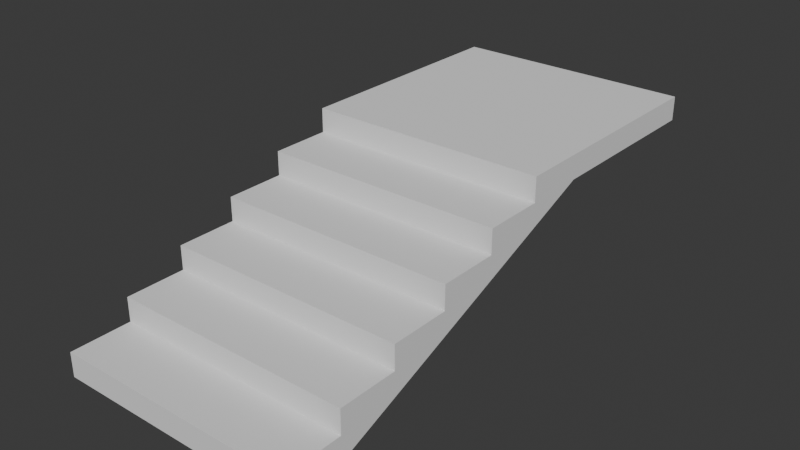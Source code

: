 # Source: stair.blend  (saved by Blender 4.0.36; exported with 4.5.12 LTS)
import bpy
from mathutils import Matrix  # noqa: F401  (used for matrix-valued properties, if any)

bpy.ops.wm.read_factory_settings(use_empty=True)
scene = bpy.context.scene
scene.name = 'Scene'

# ---- collections
col_collection = bpy.data.collections.new('Collection'); scene.collection.children.link(col_collection)

# ---- world
world_world = bpy.data.worlds.new('World'); scene.world = world_world
world_world.use_nodes = True; world_world.node_tree.nodes.clear()
_N = world_world.node_tree.nodes; _L = world_world.node_tree.links
n0 = _N.new('ShaderNodeOutputWorld'); n0.name = 'World Output'; n0.location = (300, 300)
n1 = _N.new('ShaderNodeBackground'); n1.name = 'Background'; n1.location = (10, 300)
n1.inputs[0].default_value = (0.05088, 0.05088, 0.05088, 1.0)
_L.new(n1.outputs[0], n0.inputs[0])
n0.is_active_output = True
world_world.color = (0.05088, 0.05088, 0.05088)
world_world.use_sun_shadow = False
world_world.sun_shadow_jitter_overblur = 0.0

# ---- meshes
me_cube = bpy.data.meshes.new('Cube')
me_cube.from_pydata([(0.0, 0.25, 0.0), (0.0, 0.0, 0.0), (0.0, 0.25, 0.1), (0.0, 0.0, 0.1), (1.0, 0.25, 0.0), (1.0, 0.0, 0.0), (1.0, 0.25, 0.1), (1.0, 0.0, 0.1), (0.0, 0.5, 0.1), (0.0, 0.5, 0.2), (0.0, 0.25, 0.2), (1.0, 0.5, 0.1), (1.0, 0.5, 0.2), (1.0, 0.25, 0.2), (0.0, 0.75, 0.2), (0.0, 0.75, 0.3), (0.0, 0.5, 0.3), (1.0, 0.75, 0.2), (1.0, 0.75, 0.3), (1.0, 0.5, 0.3), (0.0, 1.0, 0.3), (0.0, 1.0, 0.4), (0.0, 0.75, 0.4), (1.0, 1.0, 0.3), (1.0, 1.0, 0.4), (1.0, 0.75, 0.4), (0.0, 1.25, 0.4), (0.0, 1.25, 0.5), (0.0, 1.0, 0.5), (1.0, 1.25, 0.4), (1.0, 1.25, 0.5), (1.0, 1.0, 0.5), (0.0, 1.5, 0.5), (0.0, 1.5, 0.6), (0.0, 1.25, 0.6), (1.0, 1.5, 0.5), (1.0, 1.5, 0.6), (1.0, 1.25, 0.6), (0.0, 2.25, 0.6), (0.0, 2.25, 0.5), (1.0, 2.25, 0.6), (1.0, 2.25, 0.5)], [], [(0, 1, 3, 2), (2, 3, 7, 6), (6, 7, 5, 4), (4, 5, 1, 0), (2, 8, 0), (7, 3, 1, 5), (8, 2, 10, 9), (9, 10, 13, 12), (12, 13, 6, 11), (9, 14, 8), (15, 20, 14), (13, 10, 2, 6), (14, 9, 16, 15), (15, 16, 19, 18), (18, 19, 12, 17), (21, 26, 20), (27, 32, 26), (19, 16, 9, 12), (20, 15, 22, 21), (21, 22, 25, 24), (24, 25, 18, 23), (29, 26, 32, 35), (4, 0, 8, 11), (25, 22, 15, 18), (26, 21, 28, 27), (27, 28, 31, 30), (30, 31, 24, 29), (23, 20, 26, 29), (11, 8, 14, 17), (31, 28, 21, 24), (32, 27, 34, 33), (33, 34, 37, 36), (36, 37, 30, 35), (17, 14, 20, 23), (33, 36, 40, 38), (37, 34, 27, 30), (6, 4, 11), (12, 11, 17), (18, 17, 23), (24, 23, 29), (30, 29, 35), (38, 40, 41, 39), (36, 35, 41, 40), (32, 33, 38, 39), (35, 32, 39, 41)])
_uv = me_cube.uv_layers.new(name='UVMap')
_uv.uv.foreach_set('vector', [0.375, 0.0, 0.625, 0.0, 0.625, 0.25, 0.375, 0.25, 0.375, 0.25, 0.625, 0.25, 0.625, 0.5, 0.375, 0.5, 0.375, 0.5, 0.625, 0.5, 0.625, 0.75, 0.375, 0.75, 0.375, 0.75, 0.625, 0.75, 0.625, 1.0, 0.375, 1.0, 0.625, 0.0, 0.375, 0.0, 0.375, 1.0, 0.625, 0.5, 0.875, 0.5, 0.875, 0.75, 0.625, 0.75, 0.375, 0.0, 0.625, 0.0, 0.625, 0.25, 0.375, 0.25, 0.375, 0.25, 0.625, 0.25, 0.625, 0.5, 0.375, 0.5, 0.375, 0.5, 0.625, 0.5, 0.625, 0.75, 0.375, 0.75, 0.625, 0.0, 0.375, 0.0, 0.0, 0.0, 0.625, 0.0, 0.375, 0.0, 0.0, 0.0, 0.625, 0.5, 0.875, 0.5, 0.875, 0.75, 0.625, 0.75, 0.375, 0.0, 0.625, 0.0, 0.625, 0.25, 0.375, 0.25, 0.375, 0.25, 0.625, 0.25, 0.625, 0.5, 0.375, 0.5, 0.375, 0.5, 0.625, 0.5, 0.625, 0.75, 0.375, 0.75, 0.625, 0.0, 0.375, 0.0, 0.0, 0.0, 0.625, 0.0, 0.375, 0.0, 0.0, 0.0, 0.625, 0.5, 0.875, 0.5, 0.875, 0.75, 0.625, 0.75, 0.375, 0.0, 0.625, 0.0, 0.625, 0.25, 0.375, 0.25, 0.375, 0.25, 0.625, 0.25, 0.625, 0.5, 0.375, 0.5, 0.375, 0.5, 0.625, 0.5, 0.625, 0.75, 0.375, 0.75, 0.0, 0.0, 0.0, 0.0, 0.125, 0.75, 0.375, 0.75, 0.375, 0.75, 0.375, 1.0, 0.0, 0.0, 0.0, 0.0, 0.625, 0.5, 0.875, 0.5, 0.875, 0.75, 0.625, 0.75, 0.375, 0.0, 0.625, 0.0, 0.625, 0.25, 0.375, 0.25, 0.375, 0.25, 0.625, 0.25, 0.625, 0.5, 0.375, 0.5, 0.375, 0.5, 0.625, 0.5, 0.625, 0.75, 0.375, 0.75, 0.0, 0.0, 0.0, 0.0, 0.0, 0.0, 0.0, 0.0, 0.0, 0.0, 0.0, 0.0, 0.0, 0.0, 0.0, 0.0, 0.625, 0.5, 0.875, 0.5, 0.875, 0.75, 0.625, 0.75, 0.375, 0.0, 0.625, 0.0, 0.625, 0.25, 0.375, 0.25, 0.375, 0.25, 0.625, 0.25, 0.625, 0.5, 0.375, 0.5, 0.375, 0.5, 0.625, 0.5, 0.625, 0.75, 0.375, 0.75, 0.0, 0.0, 0.0, 0.0, 0.0, 0.0, 0.0, 0.0, 0.375, 0.25, 0.375, 0.5, 0.375, 0.5, 0.375, 0.25, 0.625, 0.5, 0.875, 0.5, 0.875, 0.75, 0.625, 0.75, 0.625, 0.75, 0.375, 0.75, 0.375, 0.75, 0.625, 0.75, 0.0, 0.0, 0.375, 0.75, 0.625, 0.75, 0.0, 0.0, 0.375, 0.75, 0.625, 0.75, 0.0, 0.0, 0.375, 0.75, 0.625, 0.75, 0.0, 0.0, 0.375, 0.75, 0.125, 0.5, 0.375, 0.5, 0.375, 0.75, 0.125, 0.75, 0.375, 0.5, 0.375, 0.75, 0.375, 0.75, 0.375, 0.5, 0.375, 0.0, 0.375, 0.25, 0.375, 0.25, 0.375, 0.0, 0.375, 0.75, 0.125, 0.75, 0.125, 0.75, 0.375, 0.75])
me_cube.update()

# ---- objects
ob_cube = bpy.data.objects.new('Cube', me_cube)

# ---- transforms, parenting, visibility, modifiers, constraints
ob_cube.location = (0.0, 0.0, 0.0)

# ---- collection membership
col_collection.objects.link(ob_cube)

# ---- scene / render settings (as saved in the file)
scene.frame_start = 1; scene.frame_end = 250; scene.frame_set(1)
scene.render.engine = 'BLENDER_EEVEE_NEXT'
scene.cycles.sampling_pattern = 'TABULATED_SOBOL'
bpy.context.view_layer.update()

# ---- added for rendering (the .blend has no active camera and no usable light): camera, sun
cam_auto = bpy.data.cameras.new('AutoCamera')
cam_auto.lens = 50.0
cam_auto.sensor_width = 36.0
cam_auto.clip_end = 1000.0
ob_auto_camera = bpy.data.objects.new('AutoCamera', cam_auto)
scene.collection.objects.link(ob_auto_camera)
ob_auto_camera.location = (2.84476, -1.68872, 2.17581)
ob_auto_camera.rotation_euler = (1.09748, -7.21219e-08, 0.694738)
scene.camera = ob_auto_camera
light_auto_sun = bpy.data.lights.new('AutoSun', 'SUN')
light_auto_sun.energy = 3.0
light_auto_sun.angle = 0.0523599
ob_auto_sun = bpy.data.objects.new('AutoSun', light_auto_sun)
scene.collection.objects.link(ob_auto_sun)
ob_auto_sun.rotation_euler = (0.872665, 0.174533, 0.523599)
bpy.context.view_layer.update()

